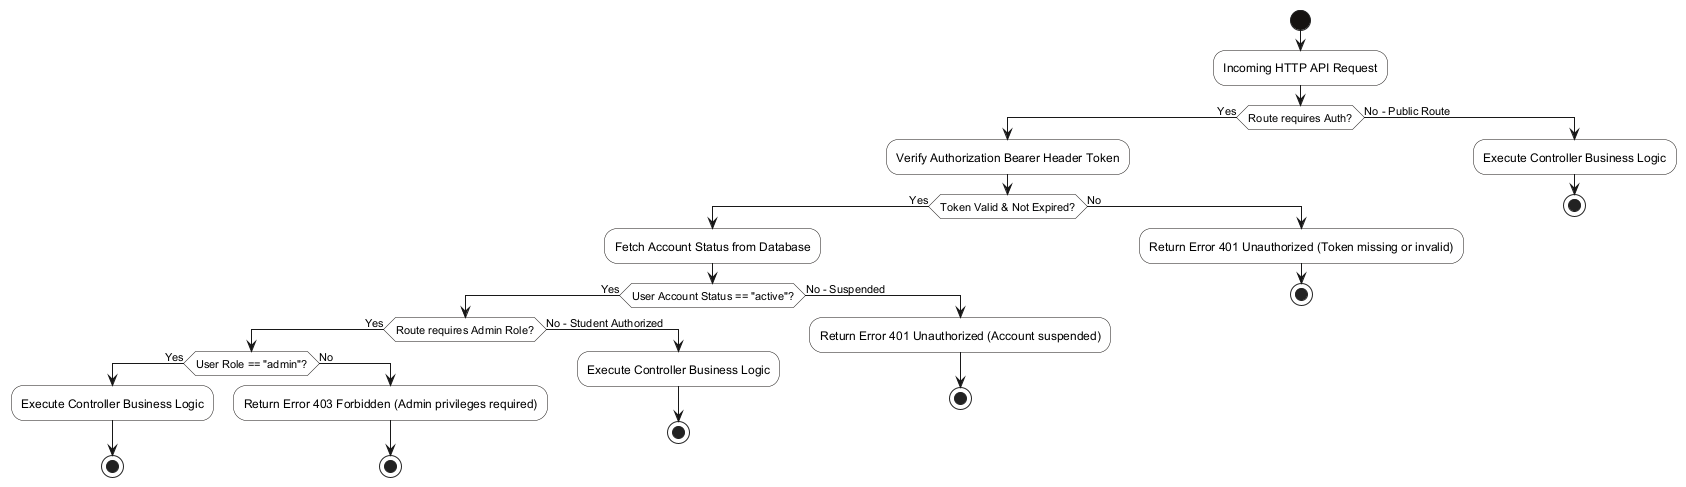

The diagram above was rendered by PlantUML. Its source (embedded in the PNG):
@startuml
skinparam activity {
    BackgroundColor #FFFFFF
    BorderColor #161311
    BarColor #161311
    StartColor #161311
    EndColor #161311
}

start
:Incoming HTTP API Request;

if (Route requires Auth?) then (Yes)
  :Verify Authorization Bearer Header Token;
  
  if (Token Valid & Not Expired?) then (Yes)
    :Fetch Account Status from Database;
    
    if (User Account Status == "active"?) then (Yes)
      if (Route requires Admin Role?) then (Yes)
        if (User Role == "admin"?) then (Yes)
          :Execute Controller Business Logic;
          stop
        else (No)
          :Return Error 403 Forbidden (Admin privileges required);
          stop
        endif
      else (No - Student Authorized)
        :Execute Controller Business Logic;
        stop
      endif
    else (No - Suspended)
      :Return Error 401 Unauthorized (Account suspended);
      stop
    endif
  else (No)
    :Return Error 401 Unauthorized (Token missing or invalid);
    stop
  endif
else (No - Public Route)
  :Execute Controller Business Logic;
  stop
endif
@enduml